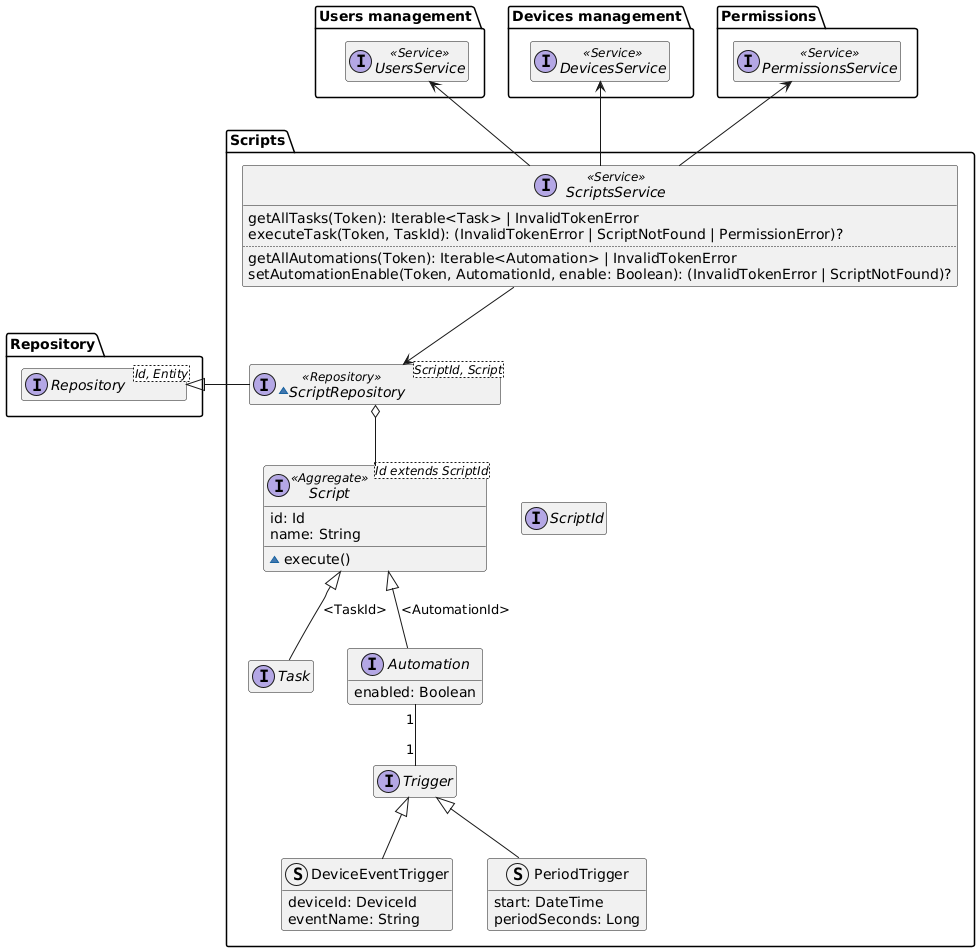

The diagram above was rendered by PlantUML. Its source (embedded in the PNG):
@startuml scripts-domain-model

hide empty members
package Repository{
    interface Repository<Id, Entity>
}

package "Users management" as UsersManagement {
    interface UsersService <<Service>>
}

package "Devices management" as DevicesManagement {
    interface DevicesService <<Service>>
}

package Permissions {
    interface PermissionsService <<Service>>
}

package "Scripts" {

    interface ScriptId

    interface Script<Id extends ScriptId> <<Aggregate>> {
        id: Id
        name: String
        ~execute()
    }

    interface Task
    interface Automation {
        enabled: Boolean
    }

    interface Trigger

    struct DeviceEventTrigger extends Trigger {
        deviceId: DeviceId
        eventName: String
    }

    struct PeriodTrigger extends Trigger {
        start: DateTime
        periodSeconds: Long
    }

    ~interface ScriptRepository<ScriptId, Script> <<Repository>> {
    }
    ScriptRepository -l-|> Repository.Repository
    ScriptRepository o-- Script

    interface ScriptsService <<Service>> {
        getAllTasks(Token): Iterable<Task> | InvalidTokenError
        executeTask(Token, TaskId): (InvalidTokenError | ScriptNotFound | PermissionError)?
        ..
        getAllAutomations(Token): Iterable<Automation> | InvalidTokenError
        setAutomationEnable(Token, AutomationId, enable: Boolean): (InvalidTokenError | ScriptNotFound)?
    }

    Script -[hidden] ScriptId
    Script <|-- Task : "<TaskId>"
    Script <|-- Automation : "<AutomationId>"
    Automation "1" -- "1" Trigger
    ScriptsService --> ScriptRepository
    ScriptsService -u-> Permissions.PermissionsService
    ScriptsService -u-> DevicesManagement.DevicesService
    ScriptsService -u-> UsersManagement.UsersService
}

@enduml